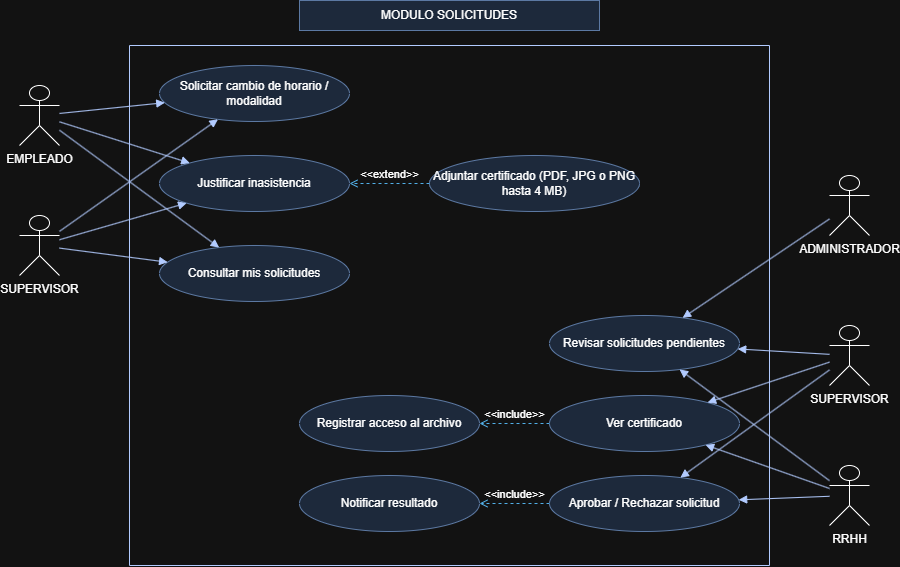

The diagram above was exported from draw.io. Its source (the exported page's mxGraphModel, read from the mxfile embedded in the PNG):
<mxGraphModel dx="938" dy="945" grid="0" gridSize="10" guides="1" tooltips="1" connect="1" arrows="1" fold="1" page="1" pageScale="1" pageWidth="827" pageHeight="1169" math="0" shadow="0">
  <root>
    <mxCell id="0" />
    <mxCell id="1" parent="0" />
    <mxCell id="c1" parent="1" style="text;html=1;align=center;verticalAlign=middle;whiteSpace=wrap;rounded=0;fillColor=#dae8fc;strokeColor=#6c8ebf;" value="MODULO SOLICITUDES" vertex="1">
      <mxGeometry height="30" width="300" x="320" y="65" as="geometry" />
    </mxCell>
    <mxCell id="c2" parent="1" style="swimlane;startSize=0;fillColor=#0050ef;fontColor=#ffffff;strokeColor=#001DBC;" value="" vertex="1">
      <mxGeometry height="520" width="640" x="150" y="110" as="geometry" />
    </mxCell>
    <mxCell id="c3" parent="c2" style="ellipse;whiteSpace=wrap;html=1;fillColor=#dae8fc;strokeColor=#6c8ebf;" value="Solicitar cambio de horario / modalidad" vertex="1">
      <mxGeometry height="56" width="190" x="30" y="20" as="geometry" />
    </mxCell>
    <mxCell id="c4" parent="c2" style="ellipse;whiteSpace=wrap;html=1;fillColor=#dae8fc;strokeColor=#6c8ebf;" value="Justificar inasistencia" vertex="1">
      <mxGeometry height="56" width="190" x="30" y="110" as="geometry" />
    </mxCell>
    <mxCell id="c5" parent="c2" style="ellipse;whiteSpace=wrap;html=1;fillColor=#dae8fc;strokeColor=#6c8ebf;" value="Consultar mis solicitudes" vertex="1">
      <mxGeometry height="56" width="190" x="30" y="200" as="geometry" />
    </mxCell>
    <mxCell id="c6" parent="c2" style="ellipse;whiteSpace=wrap;html=1;fillColor=#dae8fc;strokeColor=#6c8ebf;" value="Adjuntar certificado (PDF, JPG o PNG hasta 4 MB)" vertex="1">
      <mxGeometry height="56" width="210" x="300" y="110" as="geometry" />
    </mxCell>
    <mxCell id="c7" parent="c2" style="ellipse;whiteSpace=wrap;html=1;fillColor=#dae8fc;strokeColor=#6c8ebf;" value="Revisar solicitudes pendientes" vertex="1">
      <mxGeometry height="56" width="190" x="420" y="270" as="geometry" />
    </mxCell>
    <mxCell id="c8" parent="c2" style="ellipse;whiteSpace=wrap;html=1;fillColor=#dae8fc;strokeColor=#6c8ebf;" value="Ver certificado" vertex="1">
      <mxGeometry height="56" width="190" x="420" y="350" as="geometry" />
    </mxCell>
    <mxCell id="c9" parent="c2" style="ellipse;whiteSpace=wrap;html=1;fillColor=#dae8fc;strokeColor=#6c8ebf;" value="Aprobar / Rechazar solicitud" vertex="1">
      <mxGeometry height="56" width="190" x="420" y="430" as="geometry" />
    </mxCell>
    <mxCell id="c10" parent="c2" style="ellipse;whiteSpace=wrap;html=1;fillColor=#dae8fc;strokeColor=#6c8ebf;" value="Registrar acceso al archivo" vertex="1">
      <mxGeometry height="56" width="180" x="170" y="350" as="geometry" />
    </mxCell>
    <mxCell id="c11" parent="c2" style="ellipse;whiteSpace=wrap;html=1;fillColor=#dae8fc;strokeColor=#6c8ebf;" value="Notificar resultado" vertex="1">
      <mxGeometry height="56" width="180" x="170" y="430" as="geometry" />
    </mxCell>
    <mxCell id="c12" parent="1" style="shape=umlActor;verticalLabelPosition=bottom;verticalAlign=top;html=1;outlineConnect=0;" value="EMPLEADO" vertex="1">
      <mxGeometry height="60" width="40" x="40" y="150" as="geometry" />
    </mxCell>
    <mxCell id="c13" parent="1" style="shape=umlActor;verticalLabelPosition=bottom;verticalAlign=top;html=1;outlineConnect=0;" value="SUPERVISOR" vertex="1">
      <mxGeometry height="60" width="40" x="40" y="280" as="geometry" />
    </mxCell>
    <mxCell id="c14" parent="1" style="shape=umlActor;verticalLabelPosition=bottom;verticalAlign=top;html=1;outlineConnect=0;" value="ADMINISTRADOR" vertex="1">
      <mxGeometry height="60" width="40" x="850" y="240" as="geometry" />
    </mxCell>
    <mxCell id="c15" parent="1" style="shape=umlActor;verticalLabelPosition=bottom;verticalAlign=top;html=1;outlineConnect=0;" value="SUPERVISOR" vertex="1">
      <mxGeometry height="60" width="40" x="850" y="390" as="geometry" />
    </mxCell>
    <mxCell id="c16" parent="1" style="shape=umlActor;verticalLabelPosition=bottom;verticalAlign=top;html=1;outlineConnect=0;" value="RRHH" vertex="1">
      <mxGeometry height="60" width="40" x="850" y="530" as="geometry" />
    </mxCell>
    <mxCell id="e17" edge="1" parent="1" source="c12" style="html=1;verticalAlign=bottom;endArrow=block;curved=0;rounded=0;fillColor=#0050ef;strokeColor=#001DBC;" target="c3" value="">
      <mxGeometry relative="1" as="geometry" />
    </mxCell>
    <mxCell id="e18" edge="1" parent="1" source="c12" style="html=1;verticalAlign=bottom;endArrow=block;curved=0;rounded=0;fillColor=#0050ef;strokeColor=#001DBC;" target="c4" value="">
      <mxGeometry relative="1" as="geometry" />
    </mxCell>
    <mxCell id="e19" edge="1" parent="1" source="c12" style="html=1;verticalAlign=bottom;endArrow=block;curved=0;rounded=0;fillColor=#0050ef;strokeColor=#001DBC;" target="c5" value="">
      <mxGeometry relative="1" as="geometry" />
    </mxCell>
    <mxCell id="e20" edge="1" parent="1" source="c13" style="html=1;verticalAlign=bottom;endArrow=block;curved=0;rounded=0;fillColor=#0050ef;strokeColor=#001DBC;" target="c3" value="">
      <mxGeometry relative="1" as="geometry" />
    </mxCell>
    <mxCell id="e21" edge="1" parent="1" source="c13" style="html=1;verticalAlign=bottom;endArrow=block;curved=0;rounded=0;fillColor=#0050ef;strokeColor=#001DBC;" target="c4" value="">
      <mxGeometry relative="1" as="geometry" />
    </mxCell>
    <mxCell id="e22" edge="1" parent="1" source="c13" style="html=1;verticalAlign=bottom;endArrow=block;curved=0;rounded=0;fillColor=#0050ef;strokeColor=#001DBC;" target="c5" value="">
      <mxGeometry relative="1" as="geometry" />
    </mxCell>
    <mxCell id="e23" edge="1" parent="1" source="c14" style="html=1;verticalAlign=bottom;endArrow=block;curved=0;rounded=0;fillColor=#0050ef;strokeColor=#001DBC;" target="c7" value="">
      <mxGeometry relative="1" as="geometry" />
    </mxCell>
    <mxCell id="e24" edge="1" parent="1" source="c15" style="html=1;verticalAlign=bottom;endArrow=block;curved=0;rounded=0;fillColor=#0050ef;strokeColor=#001DBC;" target="c7" value="">
      <mxGeometry relative="1" as="geometry" />
    </mxCell>
    <mxCell id="e25" edge="1" parent="1" source="c15" style="html=1;verticalAlign=bottom;endArrow=block;curved=0;rounded=0;fillColor=#0050ef;strokeColor=#001DBC;" target="c8" value="">
      <mxGeometry relative="1" as="geometry" />
    </mxCell>
    <mxCell id="e26" edge="1" parent="1" source="c15" style="html=1;verticalAlign=bottom;endArrow=block;curved=0;rounded=0;fillColor=#0050ef;strokeColor=#001DBC;" target="c9" value="">
      <mxGeometry relative="1" as="geometry" />
    </mxCell>
    <mxCell id="e27" edge="1" parent="1" source="c16" style="html=1;verticalAlign=bottom;endArrow=block;curved=0;rounded=0;fillColor=#0050ef;strokeColor=#001DBC;" target="c7" value="">
      <mxGeometry relative="1" as="geometry" />
    </mxCell>
    <mxCell id="e28" edge="1" parent="1" source="c16" style="html=1;verticalAlign=bottom;endArrow=block;curved=0;rounded=0;fillColor=#0050ef;strokeColor=#001DBC;" target="c8" value="">
      <mxGeometry relative="1" as="geometry" />
    </mxCell>
    <mxCell id="e29" edge="1" parent="1" source="c16" style="html=1;verticalAlign=bottom;endArrow=block;curved=0;rounded=0;fillColor=#0050ef;strokeColor=#001DBC;" target="c9" value="">
      <mxGeometry relative="1" as="geometry" />
    </mxCell>
    <mxCell id="e30" edge="1" parent="1" source="c6" style="html=1;verticalAlign=bottom;labelBackgroundColor=none;endArrow=open;endFill=0;dashed=1;rounded=0;fillColor=#1ba1e2;strokeColor=#006EAF;" target="c4" value="&amp;lt;&amp;lt;extend&amp;gt;&amp;gt;">
      <mxGeometry relative="1" as="geometry" />
    </mxCell>
    <mxCell id="e31" edge="1" parent="1" source="c8" style="html=1;verticalAlign=bottom;labelBackgroundColor=none;endArrow=open;endFill=0;dashed=1;rounded=0;fillColor=#1ba1e2;strokeColor=#006EAF;" target="c10" value="&amp;lt;&amp;lt;include&amp;gt;&amp;gt;">
      <mxGeometry relative="1" as="geometry" />
    </mxCell>
    <mxCell id="e32" edge="1" parent="1" source="c9" style="html=1;verticalAlign=bottom;labelBackgroundColor=none;endArrow=open;endFill=0;dashed=1;rounded=0;fillColor=#1ba1e2;strokeColor=#006EAF;" target="c11" value="&amp;lt;&amp;lt;include&amp;gt;&amp;gt;">
      <mxGeometry relative="1" as="geometry" />
    </mxCell>
  </root>
</mxGraphModel>